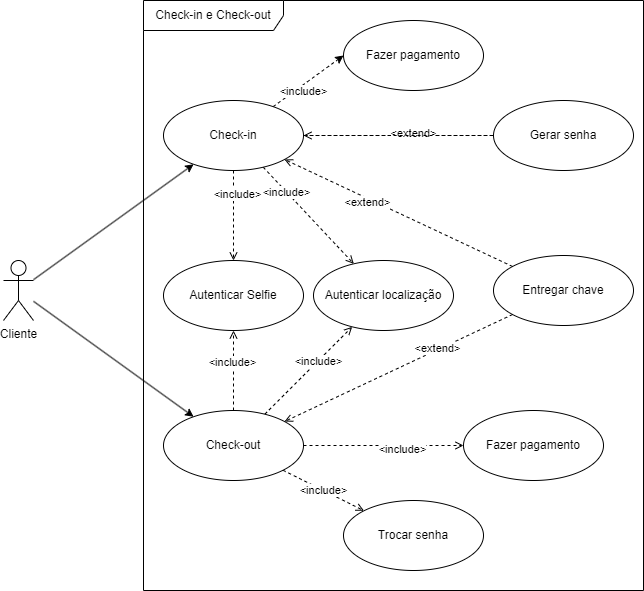

The diagram above was exported from draw.io. Its source (the exported page's mxGraphModel, read from the mxfile embedded in the PNG):
<mxGraphModel dx="953" dy="463" grid="1" gridSize="10" guides="1" tooltips="1" connect="1" arrows="1" fold="1" page="1" pageScale="1" pageWidth="827" pageHeight="1169" math="0" shadow="0">
  <root>
    <mxCell id="0" />
    <mxCell id="1" parent="0" />
    <mxCell id="7" style="edgeStyle=none;html=1;" parent="1" source="2" target="6" edge="1">
      <mxGeometry relative="1" as="geometry" />
    </mxCell>
    <mxCell id="19" style="edgeStyle=none;html=1;endArrow=classic;endFill=1;" parent="1" source="2" target="18" edge="1">
      <mxGeometry relative="1" as="geometry" />
    </mxCell>
    <mxCell id="2" value="Cliente" style="shape=umlActor;verticalLabelPosition=bottom;verticalAlign=top;html=1;" parent="1" vertex="1">
      <mxGeometry x="60" y="290" width="30" height="60" as="geometry" />
    </mxCell>
    <mxCell id="3" value="Check-in e Check-out" style="shape=umlFrame;whiteSpace=wrap;html=1;width=140;height=30;" parent="1" vertex="1">
      <mxGeometry x="200" y="30" width="500" height="590" as="geometry" />
    </mxCell>
    <mxCell id="4" value="Autenticar Selfie" style="ellipse;whiteSpace=wrap;html=1;" parent="1" vertex="1">
      <mxGeometry x="220" y="290" width="140" height="70" as="geometry" />
    </mxCell>
    <mxCell id="5" value="Autenticar localização" style="ellipse;whiteSpace=wrap;html=1;" parent="1" vertex="1">
      <mxGeometry x="370" y="290" width="140" height="70" as="geometry" />
    </mxCell>
    <mxCell id="10" style="edgeStyle=none;html=1;dashed=1;endArrow=open;endFill=0;" parent="1" source="6" target="4" edge="1">
      <mxGeometry relative="1" as="geometry" />
    </mxCell>
    <mxCell id="14" value="&amp;lt;include&amp;gt;" style="edgeLabel;html=1;align=center;verticalAlign=middle;resizable=0;points=[];" parent="10" vertex="1" connectable="0">
      <mxGeometry x="-0.4913" y="3" relative="1" as="geometry">
        <mxPoint as="offset" />
      </mxGeometry>
    </mxCell>
    <mxCell id="23" style="edgeStyle=none;html=1;endArrow=open;endFill=0;dashed=1;" parent="1" source="6" target="5" edge="1">
      <mxGeometry relative="1" as="geometry" />
    </mxCell>
    <mxCell id="24" value="&amp;lt;include&amp;gt;" style="edgeLabel;html=1;align=center;verticalAlign=middle;resizable=0;points=[];" parent="23" vertex="1" connectable="0">
      <mxGeometry x="-0.4905" relative="1" as="geometry">
        <mxPoint as="offset" />
      </mxGeometry>
    </mxCell>
    <mxCell id="39" style="edgeStyle=none;html=1;entryX=0;entryY=0.5;entryDx=0;entryDy=0;dashed=1;" parent="1" source="6" target="38" edge="1">
      <mxGeometry relative="1" as="geometry" />
    </mxCell>
    <mxCell id="40" value="&amp;lt;include&amp;gt;" style="edgeLabel;html=1;align=center;verticalAlign=middle;resizable=0;points=[];" parent="39" vertex="1" connectable="0">
      <mxGeometry x="-0.3589" y="4" relative="1" as="geometry">
        <mxPoint x="10" y="4" as="offset" />
      </mxGeometry>
    </mxCell>
    <mxCell id="6" value="Check-in" style="ellipse;whiteSpace=wrap;html=1;" parent="1" vertex="1">
      <mxGeometry x="220" y="130" width="140" height="70" as="geometry" />
    </mxCell>
    <mxCell id="12" style="edgeStyle=none;html=1;dashed=1;endArrow=open;endFill=0;" parent="1" source="8" target="6" edge="1">
      <mxGeometry relative="1" as="geometry" />
    </mxCell>
    <mxCell id="17" value="&amp;lt;extend&amp;gt;" style="edgeLabel;html=1;align=center;verticalAlign=middle;resizable=0;points=[];" parent="12" vertex="1" connectable="0">
      <mxGeometry x="0.2591" y="3" relative="1" as="geometry">
        <mxPoint as="offset" />
      </mxGeometry>
    </mxCell>
    <mxCell id="13" style="edgeStyle=none;html=1;dashed=1;endArrow=open;endFill=0;" parent="1" source="9" target="6" edge="1">
      <mxGeometry relative="1" as="geometry" />
    </mxCell>
    <mxCell id="16" value="&amp;lt;extend&amp;gt;" style="edgeLabel;html=1;align=center;verticalAlign=middle;resizable=0;points=[];" parent="13" vertex="1" connectable="0">
      <mxGeometry x="-0.1493" y="-3" relative="1" as="geometry">
        <mxPoint as="offset" />
      </mxGeometry>
    </mxCell>
    <mxCell id="25" style="edgeStyle=none;html=1;dashed=1;endArrow=open;endFill=0;" parent="1" source="18" target="4" edge="1">
      <mxGeometry relative="1" as="geometry" />
    </mxCell>
    <mxCell id="27" value="&amp;lt;include&amp;gt;" style="edgeLabel;html=1;align=center;verticalAlign=middle;resizable=0;points=[];" parent="25" vertex="1" connectable="0">
      <mxGeometry x="0.2328" y="2" relative="1" as="geometry">
        <mxPoint as="offset" />
      </mxGeometry>
    </mxCell>
    <mxCell id="26" style="edgeStyle=none;html=1;dashed=1;endArrow=open;endFill=0;" parent="1" source="18" target="5" edge="1">
      <mxGeometry relative="1" as="geometry" />
    </mxCell>
    <mxCell id="28" value="&amp;lt;include&amp;gt;" style="edgeLabel;html=1;align=center;verticalAlign=middle;resizable=0;points=[];" parent="26" vertex="1" connectable="0">
      <mxGeometry x="0.2169" relative="1" as="geometry">
        <mxPoint as="offset" />
      </mxGeometry>
    </mxCell>
    <mxCell id="33" style="edgeStyle=none;html=1;dashed=1;endArrow=open;endFill=0;" parent="1" source="18" target="32" edge="1">
      <mxGeometry relative="1" as="geometry" />
    </mxCell>
    <mxCell id="34" value="&amp;lt;include&amp;gt;" style="edgeLabel;html=1;align=center;verticalAlign=middle;resizable=0;points=[];" parent="33" vertex="1" connectable="0">
      <mxGeometry x="0.2271" y="-3" relative="1" as="geometry">
        <mxPoint as="offset" />
      </mxGeometry>
    </mxCell>
    <mxCell id="36" value="" style="edgeStyle=none;html=1;dashed=1;endArrow=open;endFill=0;" parent="1" source="18" target="35" edge="1">
      <mxGeometry relative="1" as="geometry" />
    </mxCell>
    <mxCell id="37" value="&amp;lt;include&amp;gt;" style="edgeLabel;html=1;align=center;verticalAlign=middle;resizable=0;points=[];" parent="36" vertex="1" connectable="0">
      <mxGeometry x="-0.5508" y="-1" relative="1" as="geometry">
        <mxPoint x="23" y="10" as="offset" />
      </mxGeometry>
    </mxCell>
    <mxCell id="18" value="Check-out" style="ellipse;whiteSpace=wrap;html=1;" parent="1" vertex="1">
      <mxGeometry x="220" y="440" width="140" height="70" as="geometry" />
    </mxCell>
    <mxCell id="30" style="edgeStyle=none;html=1;dashed=1;endArrow=open;endFill=0;" parent="1" source="8" target="18" edge="1">
      <mxGeometry relative="1" as="geometry" />
    </mxCell>
    <mxCell id="31" value="&amp;lt;extend&amp;gt;" style="edgeLabel;html=1;align=center;verticalAlign=middle;resizable=0;points=[];" parent="30" vertex="1" connectable="0">
      <mxGeometry x="-0.3444" y="-2" relative="1" as="geometry">
        <mxPoint as="offset" />
      </mxGeometry>
    </mxCell>
    <mxCell id="8" value="Entregar chave" style="ellipse;whiteSpace=wrap;html=1;" parent="1" vertex="1">
      <mxGeometry x="550" y="285" width="140" height="70" as="geometry" />
    </mxCell>
    <mxCell id="29" value="" style="edgeStyle=none;html=1;dashed=1;endArrow=none;endFill=0;" parent="1" source="6" target="9" edge="1">
      <mxGeometry relative="1" as="geometry">
        <mxPoint x="359.99999999999955" y="165" as="sourcePoint" />
        <mxPoint x="510.0000000000025" y="165" as="targetPoint" />
      </mxGeometry>
    </mxCell>
    <mxCell id="9" value="Gerar senha" style="ellipse;whiteSpace=wrap;html=1;" parent="1" vertex="1">
      <mxGeometry x="550" y="130" width="140" height="70" as="geometry" />
    </mxCell>
    <mxCell id="32" value="Fazer pagamento" style="ellipse;whiteSpace=wrap;html=1;" parent="1" vertex="1">
      <mxGeometry x="520" y="440" width="140" height="70" as="geometry" />
    </mxCell>
    <mxCell id="35" value="Trocar senha" style="ellipse;whiteSpace=wrap;html=1;" parent="1" vertex="1">
      <mxGeometry x="400" y="530" width="140" height="70" as="geometry" />
    </mxCell>
    <mxCell id="38" value="Fazer pagamento" style="ellipse;whiteSpace=wrap;html=1;" parent="1" vertex="1">
      <mxGeometry x="400" y="50" width="140" height="70" as="geometry" />
    </mxCell>
  </root>
</mxGraphModel>